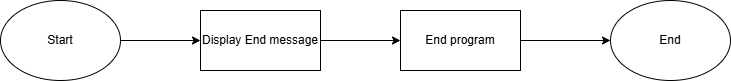

The diagram above was exported from draw.io. Its source (the exported page's mxGraphModel, read from the mxfile embedded in the PNG):
<mxGraphModel dx="1282" dy="531" grid="1" gridSize="10" guides="1" tooltips="1" connect="1" arrows="1" fold="1" page="1" pageScale="1" pageWidth="850" pageHeight="1100" math="0" shadow="0">
  <root>
    <mxCell id="0" />
    <mxCell id="1" parent="0" />
    <mxCell id="GqCcSfzX3XEmCGc2NTfa-5" value="" style="edgeStyle=orthogonalEdgeStyle;rounded=0;orthogonalLoop=1;jettySize=auto;html=1;" edge="1" parent="1" source="GqCcSfzX3XEmCGc2NTfa-1" target="GqCcSfzX3XEmCGc2NTfa-4">
      <mxGeometry relative="1" as="geometry" />
    </mxCell>
    <mxCell id="GqCcSfzX3XEmCGc2NTfa-1" value="Start" style="ellipse;whiteSpace=wrap;html=1;" vertex="1" parent="1">
      <mxGeometry x="70" y="60" width="120" height="80" as="geometry" />
    </mxCell>
    <mxCell id="GqCcSfzX3XEmCGc2NTfa-7" value="" style="edgeStyle=orthogonalEdgeStyle;rounded=0;orthogonalLoop=1;jettySize=auto;html=1;" edge="1" parent="1" source="GqCcSfzX3XEmCGc2NTfa-4" target="GqCcSfzX3XEmCGc2NTfa-6">
      <mxGeometry relative="1" as="geometry" />
    </mxCell>
    <mxCell id="GqCcSfzX3XEmCGc2NTfa-4" value="Display End message" style="whiteSpace=wrap;html=1;" vertex="1" parent="1">
      <mxGeometry x="270" y="70" width="120" height="60" as="geometry" />
    </mxCell>
    <mxCell id="GqCcSfzX3XEmCGc2NTfa-9" value="" style="edgeStyle=orthogonalEdgeStyle;rounded=0;orthogonalLoop=1;jettySize=auto;html=1;" edge="1" parent="1" source="GqCcSfzX3XEmCGc2NTfa-6" target="GqCcSfzX3XEmCGc2NTfa-8">
      <mxGeometry relative="1" as="geometry" />
    </mxCell>
    <mxCell id="GqCcSfzX3XEmCGc2NTfa-6" value="End program" style="whiteSpace=wrap;html=1;" vertex="1" parent="1">
      <mxGeometry x="470" y="70" width="120" height="60" as="geometry" />
    </mxCell>
    <mxCell id="GqCcSfzX3XEmCGc2NTfa-8" value="End" style="ellipse;whiteSpace=wrap;html=1;" vertex="1" parent="1">
      <mxGeometry x="680" y="60" width="120" height="80" as="geometry" />
    </mxCell>
  </root>
</mxGraphModel>